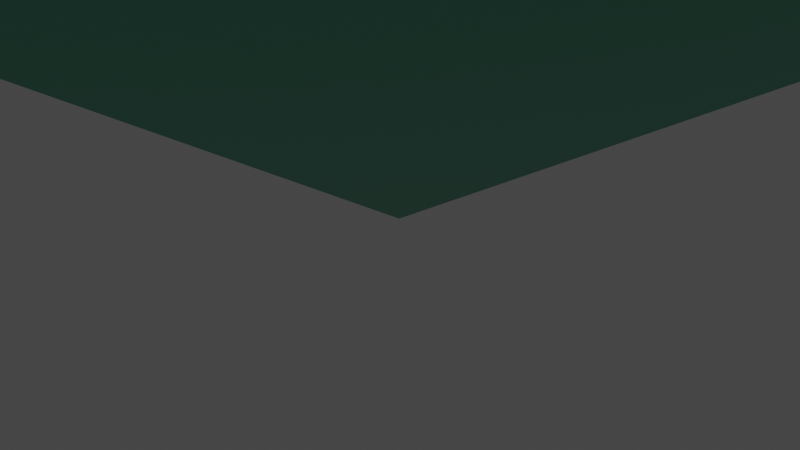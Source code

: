 # Source: J16.BipiramidePentagonalElongada.blend  (saved by Blender 3.2.14; exported with 4.5.12 LTS)
import bpy
from mathutils import Matrix  # noqa: F401  (used for matrix-valued properties, if any)

bpy.ops.wm.read_factory_settings(use_empty=True)
scene = bpy.context.scene
scene.name = 'Scene'

# ---- collections
col_collection = bpy.data.collections.new('Collection'); scene.collection.children.link(col_collection)

# ---- materials (node trees are filled in below, after node groups)
mat_material = bpy.data.materials.new('Material')
mat_material.alpha_threshold = 0.0
mat_material.use_transparent_shadow = False
mat_material.line_color = (0.0, 0.0, 0.0, 1.0)
mat_material_001 = bpy.data.materials.new('Material.001')
mat_material_001.use_transparent_shadow = False

# ---- material node trees
mat_material.use_nodes = True; mat_material.node_tree.nodes.clear()
_N = mat_material.node_tree.nodes; _L = mat_material.node_tree.links
n0 = _N.new('ShaderNodeOutputMaterial'); n0.name = 'Material Output'; n0.location = (300, 300)
n1 = _N.new('ShaderNodeBsdfPrincipled'); n1.name = 'Principled BSDF'; n1.location = (10, 300)
n1.distribution = 'GGX'
n1.subsurface_method = 'RANDOM_WALK_SKIN'
n1.inputs[0].default_value = (0.06301, 0.4287, 0.2705, 1.0)
n1.inputs[2].default_value = 0.4
n1.inputs[3].default_value = 1.45
n1.inputs[27].default_value = (0.0, 0.0, 0.0, 1.0)
n1.inputs[28].default_value = 1.0
_L.new(n1.outputs[0], n0.inputs[0])
n0.is_active_output = True
mat_material_001.use_nodes = True; mat_material_001.node_tree.nodes.clear()
_N = mat_material_001.node_tree.nodes; _L = mat_material_001.node_tree.links
n0 = _N.new('ShaderNodeBsdfPrincipled'); n0.name = 'Principled BSDF'; n0.location = (10, 300)
n0.distribution = 'GGX'
n0.subsurface_method = 'RANDOM_WALK_SKIN'
n0.inputs[0].default_value = (0.1248, 0.07819, 0.3325, 1.0)
n0.inputs[3].default_value = 1.45
n0.inputs[27].default_value = (0.0, 0.0, 0.0, 1.0)
n0.inputs[28].default_value = 1.0
n1 = _N.new('ShaderNodeOutputMaterial'); n1.name = 'Material Output'; n1.location = (300, 300)
_L.new(n0.outputs[0], n1.inputs[0])
n1.is_active_output = True

# ---- world
world_world = bpy.data.worlds.new('World'); scene.world = world_world
world_world.use_nodes = True; world_world.node_tree.nodes.clear()
_N = world_world.node_tree.nodes; _L = world_world.node_tree.links
n0 = _N.new('ShaderNodeOutputWorld'); n0.name = 'World Output'; n0.location = (300, 300)
n1 = _N.new('ShaderNodeBackground'); n1.name = 'Background'; n1.location = (10, 300)
n1.inputs[0].default_value = (0.05088, 0.05088, 0.05088, 1.0)
_L.new(n1.outputs[0], n0.inputs[0])
n0.is_active_output = True
world_world.color = (0.05088, 0.05088, 0.05088)
world_world.use_sun_shadow = False
world_world.sun_shadow_jitter_overblur = 0.0

# ---- cameras
cam_camera = bpy.data.cameras.new('Camera')
cam_camera.clip_end = 100.0
cam_camera.ortho_scale = 7.314

# ---- lights
light_light = bpy.data.lights.new('Light', 'POINT')
light_light.transmission_factor = 0.0
light_light.energy = 1000.0
light_light.shadow_soft_size = 0.1
light_light.shadow_maximum_resolution = 0.006
light_light.use_absolute_resolution = True

# ---- meshes
me_j16_bipiramidepentagonalelongada = bpy.data.meshes.new('J16.BipiramidePentagonalElongada')
me_j16_bipiramidepentagonalelongada.from_pydata([(2.563, 7.887, 4.875), (-6.709, 4.875, 4.875), (0.0, 0.0, 10.0), (8.293, 0.0, 4.875), (-6.709, -4.875, 4.875), (-6.709, -4.875, -4.875), (2.563, -7.887, -4.875), (2.563, -7.887, 4.875), (8.293, 0.0, -4.875), (2.563, 7.887, -4.875), (-6.709, 4.875, -4.875), (0.0, 0.0, -10.0)], [], [(0, 1, 2), (0, 2, 3), (4, 2, 1), (4, 5, 6), (4, 1, 5), (7, 6, 3), (7, 3, 2), (7, 2, 4), (7, 4, 6), (8, 0, 3), (8, 3, 6), (9, 1, 0), (9, 0, 8), (10, 5, 1), (10, 1, 9), (11, 10, 9), (11, 6, 5), (11, 8, 6), (11, 9, 8), (11, 5, 10)])
me_j16_bipiramidepentagonalelongada.polygons.foreach_set('material_index', [0, 0, 0, 1, 1, 1, 0, 0, 1, 1, 1, 1, 1, 1, 1, 0, 0, 0, 0, 0])
me_j16_bipiramidepentagonalelongada.materials.append(mat_material)
me_j16_bipiramidepentagonalelongada.materials.append(mat_material_001)
me_j16_bipiramidepentagonalelongada.update()

# ---- objects
ob_light = bpy.data.objects.new('Light', light_light)
ob_camera = bpy.data.objects.new('Camera', cam_camera)
ob_j16_bipiramidepentagonalelongada = bpy.data.objects.new('J16.BipiramidePentagonalElongada', me_j16_bipiramidepentagonalelongada)

# ---- transforms, parenting, visibility, modifiers, constraints
ob_light.location = (4.076, 1.005, 5.904)
ob_light.rotation_euler = (0.6503, 0.05522, 1.866)
ob_light.lock_rotations_4d = False
ob_light.empty_display_type = 'ARROWS'
ob_light.color = (0.0, 0.0, 0.0, 0.0)
ob_light.lineart.crease_threshold = 0.0
ob_camera.location = (7.359, -6.926, 4.958)
ob_camera.rotation_euler = (1.109, 0.0, 0.8149)
ob_camera.lock_rotations_4d = False
ob_camera.empty_display_type = 'ARROWS'
ob_camera.color = (0.0, 0.0, 0.0, 0.0)
ob_camera.display_type = 'WIRE'
ob_camera.lineart.crease_threshold = 0.0
ob_j16_bipiramidepentagonalelongada.location = (0.0, 0.0, 10.0)

# ---- collection membership
col_collection.objects.link(ob_light)
col_collection.objects.link(ob_camera)
col_collection.objects.link(ob_j16_bipiramidepentagonalelongada)

# ---- scene / render settings (as saved in the file)
scene.camera = ob_camera
scene.frame_start = 1; scene.frame_end = 250; scene.frame_set(1)
scene.render.engine = 'BLENDER_EEVEE_NEXT'
scene.cycles.sampling_pattern = 'TABULATED_SOBOL'
scene.cycles.use_light_tree = False
scene.view_settings.view_transform = 'Filmic'
bpy.context.view_layer.update()
